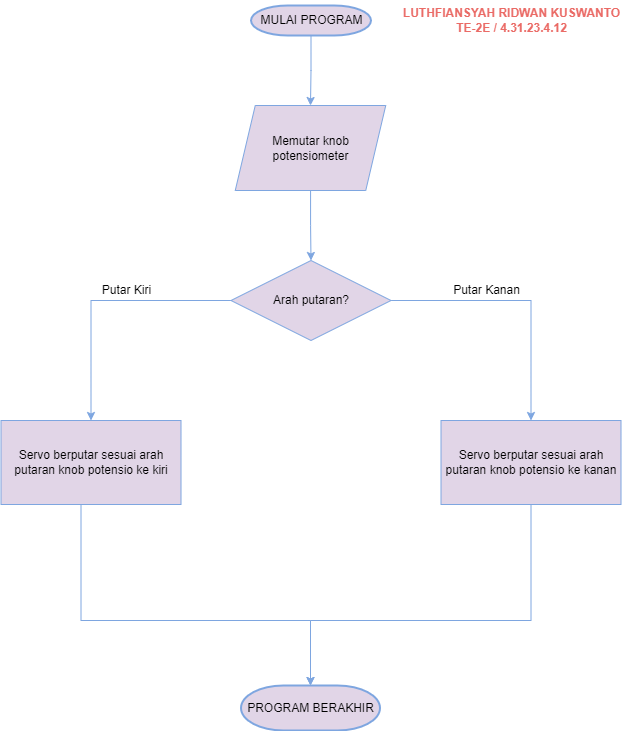

The diagram above was exported from draw.io. Its source (the exported page's mxGraphModel, read from the mxfile embedded in the PNG):
<mxGraphModel dx="1195" dy="643" grid="1" gridSize="10" guides="1" tooltips="1" connect="1" arrows="1" fold="1" page="1" pageScale="1" pageWidth="850" pageHeight="1100" background="#FFFFFF" math="0" shadow="0">
  <root>
    <mxCell id="0" />
    <mxCell id="1" parent="0" />
    <mxCell id="gubYB0mWUQ9lMcVrEFTr-47" style="edgeStyle=orthogonalEdgeStyle;rounded=0;orthogonalLoop=1;jettySize=auto;html=1;entryX=0.5;entryY=0;entryDx=0;entryDy=0;strokeColor=#7EA6E0;" edge="1" parent="1" source="gubYB0mWUQ9lMcVrEFTr-29" target="gubYB0mWUQ9lMcVrEFTr-31">
      <mxGeometry relative="1" as="geometry" />
    </mxCell>
    <mxCell id="gubYB0mWUQ9lMcVrEFTr-29" value="MULAI PROGRAM" style="shape=mxgraph.flowchart.terminator;strokeWidth=2;gradientDirection=north;fontStyle=0;html=1;fillColor=#e1d5e7;strokeColor=#7EA6E0;" vertex="1" parent="1">
      <mxGeometry x="579.5" y="20" width="120" height="30" as="geometry" />
    </mxCell>
    <mxCell id="gubYB0mWUQ9lMcVrEFTr-30" value="" style="edgeStyle=orthogonalEdgeStyle;rounded=0;orthogonalLoop=1;jettySize=auto;html=1;fillColor=#e1d5e7;strokeColor=#7EA6E0;" edge="1" parent="1" source="gubYB0mWUQ9lMcVrEFTr-31" target="gubYB0mWUQ9lMcVrEFTr-34">
      <mxGeometry relative="1" as="geometry" />
    </mxCell>
    <mxCell id="gubYB0mWUQ9lMcVrEFTr-31" value="Memutar knob potensiometer" style="shape=parallelogram;perimeter=parallelogramPerimeter;whiteSpace=wrap;html=1;fixedSize=1;fillColor=#e1d5e7;strokeColor=#7EA6E0;" vertex="1" parent="1">
      <mxGeometry x="563.75" y="120" width="150.5" height="85" as="geometry" />
    </mxCell>
    <mxCell id="gubYB0mWUQ9lMcVrEFTr-32" value="" style="edgeStyle=orthogonalEdgeStyle;rounded=0;orthogonalLoop=1;jettySize=auto;html=1;fillColor=#e1d5e7;strokeColor=#7EA6E0;" edge="1" parent="1" source="gubYB0mWUQ9lMcVrEFTr-34" target="gubYB0mWUQ9lMcVrEFTr-35">
      <mxGeometry relative="1" as="geometry" />
    </mxCell>
    <mxCell id="gubYB0mWUQ9lMcVrEFTr-33" style="edgeStyle=orthogonalEdgeStyle;rounded=0;orthogonalLoop=1;jettySize=auto;html=1;entryX=0.5;entryY=0;entryDx=0;entryDy=0;fillColor=#e1d5e7;strokeColor=#7EA6E0;" edge="1" parent="1" source="gubYB0mWUQ9lMcVrEFTr-34" target="gubYB0mWUQ9lMcVrEFTr-40">
      <mxGeometry relative="1" as="geometry" />
    </mxCell>
    <mxCell id="gubYB0mWUQ9lMcVrEFTr-34" value="Arah putaran?" style="rhombus;whiteSpace=wrap;html=1;fillColor=#e1d5e7;strokeColor=#7EA6E0;" vertex="1" parent="1">
      <mxGeometry x="559.5" y="275" width="160" height="80" as="geometry" />
    </mxCell>
    <mxCell id="gubYB0mWUQ9lMcVrEFTr-35" value="Servo berputar sesuai arah putaran knob potensio ke kanan" style="whiteSpace=wrap;html=1;fillColor=#e1d5e7;strokeColor=#7EA6E0;" vertex="1" parent="1">
      <mxGeometry x="769.5" y="435" width="180" height="84" as="geometry" />
    </mxCell>
    <mxCell id="gubYB0mWUQ9lMcVrEFTr-40" value="Servo berputar sesuai arah putaran knob potensio ke kiri" style="whiteSpace=wrap;html=1;fillColor=#e1d5e7;strokeColor=#7EA6E0;" vertex="1" parent="1">
      <mxGeometry x="329.5" y="435" width="180" height="84" as="geometry" />
    </mxCell>
    <mxCell id="gubYB0mWUQ9lMcVrEFTr-41" value="PROGRAM BERAKHIR" style="shape=mxgraph.flowchart.terminator;strokeWidth=2;gradientDirection=north;fontStyle=0;html=1;fillColor=#e1d5e7;strokeColor=#7EA6E0;" vertex="1" parent="1">
      <mxGeometry x="569.5" y="700" width="139" height="45" as="geometry" />
    </mxCell>
    <mxCell id="gubYB0mWUQ9lMcVrEFTr-42" style="edgeStyle=orthogonalEdgeStyle;rounded=0;orthogonalLoop=1;jettySize=auto;html=1;exitX=0.5;exitY=1;exitDx=0;exitDy=0;entryX=0.5;entryY=0;entryDx=0;entryDy=0;entryPerimeter=0;fillColor=#e1d5e7;strokeColor=#7EA6E0;" edge="1" parent="1" source="gubYB0mWUQ9lMcVrEFTr-35" target="gubYB0mWUQ9lMcVrEFTr-41">
      <mxGeometry relative="1" as="geometry">
        <Array as="points">
          <mxPoint x="859.5" y="635" />
          <mxPoint x="639.5" y="635" />
        </Array>
      </mxGeometry>
    </mxCell>
    <mxCell id="gubYB0mWUQ9lMcVrEFTr-43" style="edgeStyle=orthogonalEdgeStyle;rounded=0;orthogonalLoop=1;jettySize=auto;html=1;entryX=0.5;entryY=0;entryDx=0;entryDy=0;entryPerimeter=0;fillColor=#e1d5e7;strokeColor=#7EA6E0;" edge="1" parent="1" source="gubYB0mWUQ9lMcVrEFTr-40" target="gubYB0mWUQ9lMcVrEFTr-41">
      <mxGeometry relative="1" as="geometry">
        <Array as="points">
          <mxPoint x="409.5" y="635" />
          <mxPoint x="639.5" y="635" />
        </Array>
      </mxGeometry>
    </mxCell>
    <mxCell id="gubYB0mWUQ9lMcVrEFTr-44" value="Putar Kanan" style="text;html=1;align=center;verticalAlign=middle;resizable=0;points=[];autosize=1;strokeColor=none;fillColor=none;" vertex="1" parent="1">
      <mxGeometry x="769.5" y="290" width="90" height="30" as="geometry" />
    </mxCell>
    <mxCell id="gubYB0mWUQ9lMcVrEFTr-45" value="Putar Kiri" style="text;html=1;align=center;verticalAlign=middle;resizable=0;points=[];autosize=1;strokeColor=none;fillColor=none;" vertex="1" parent="1">
      <mxGeometry x="419.5" y="290" width="70" height="30" as="geometry" />
    </mxCell>
    <mxCell id="gubYB0mWUQ9lMcVrEFTr-46" value="&lt;b&gt;&lt;font color=&quot;#ea6b66&quot;&gt;LUTHFIANSYAH RIDWAN KUSWANTO&lt;/font&gt;&lt;/b&gt;&lt;div&gt;&lt;b&gt;&lt;font color=&quot;#ea6b66&quot;&gt;TE-2E / 4.31.23.4.12&lt;/font&gt;&lt;/b&gt;&lt;/div&gt;" style="text;html=1;align=center;verticalAlign=middle;resizable=0;points=[];autosize=1;strokeColor=none;fillColor=none;" vertex="1" parent="1">
      <mxGeometry x="720" y="15" width="240" height="40" as="geometry" />
    </mxCell>
  </root>
</mxGraphModel>